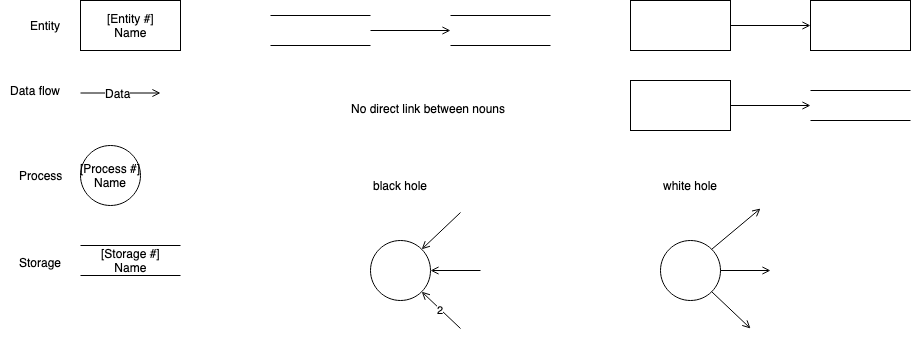

The diagram above was exported from draw.io. Its source (the exported page's mxGraphModel, read from the mxfile embedded in the PNG):
<mxGraphModel dx="932" dy="516" grid="1" gridSize="10" guides="1" tooltips="1" connect="1" arrows="1" fold="1" page="1" pageScale="1" pageWidth="850" pageHeight="1100" math="0" shadow="0">
  <root>
    <mxCell id="iHC82iANGKu56Op669s5-0" />
    <mxCell id="iHC82iANGKu56Op669s5-1" parent="iHC82iANGKu56Op669s5-0" />
    <mxCell id="iHC82iANGKu56Op669s5-2" value="&lt;div&gt;[Entity #]&lt;/div&gt;&lt;div&gt;Name&lt;br&gt;&lt;/div&gt;" style="html=1;dashed=0;whitespace=wrap;" vertex="1" parent="iHC82iANGKu56Op669s5-1">
      <mxGeometry x="210" y="32" width="100" height="50" as="geometry" />
    </mxCell>
    <mxCell id="iHC82iANGKu56Op669s5-3" value="" style="endArrow=open;html=1;endFill=0;" edge="1" parent="iHC82iANGKu56Op669s5-1">
      <mxGeometry width="50" height="50" relative="1" as="geometry">
        <mxPoint x="210" y="124.5" as="sourcePoint" />
        <mxPoint x="290" y="124.5" as="targetPoint" />
      </mxGeometry>
    </mxCell>
    <mxCell id="iHC82iANGKu56Op669s5-9" value="Data" style="text;html=1;align=center;verticalAlign=middle;resizable=0;points=[];;labelBackgroundColor=#ffffff;" vertex="1" connectable="0" parent="iHC82iANGKu56Op669s5-3">
      <mxGeometry x="-0.075" relative="1" as="geometry">
        <mxPoint as="offset" />
      </mxGeometry>
    </mxCell>
    <mxCell id="iHC82iANGKu56Op669s5-7" value="&lt;div&gt;[Process #]&lt;/div&gt;&lt;div&gt;Name&lt;br&gt;&lt;/div&gt;" style="shape=ellipse;html=1;dashed=0;whitespace=wrap;aspect=fixed;perimeter=ellipsePerimeter;" vertex="1" parent="iHC82iANGKu56Op669s5-1">
      <mxGeometry x="210" y="177" width="60" height="60" as="geometry" />
    </mxCell>
    <mxCell id="iHC82iANGKu56Op669s5-8" value="&lt;div&gt;[Storage #]&lt;/div&gt;&lt;div&gt;Name&lt;br&gt;&lt;/div&gt;" style="html=1;dashed=0;whitespace=wrap;shape=partialRectangle;right=0;left=0;fillColor=none;" vertex="1" parent="iHC82iANGKu56Op669s5-1">
      <mxGeometry x="210" y="277" width="100" height="30" as="geometry" />
    </mxCell>
    <mxCell id="iHC82iANGKu56Op669s5-10" value="Entity" style="text;html=1;align=center;verticalAlign=middle;resizable=0;points=[];;autosize=1;" vertex="1" parent="iHC82iANGKu56Op669s5-1">
      <mxGeometry x="150" y="47" width="50" height="20" as="geometry" />
    </mxCell>
    <mxCell id="iHC82iANGKu56Op669s5-11" value="Data flow" style="text;html=1;align=center;verticalAlign=middle;resizable=0;points=[];;autosize=1;" vertex="1" parent="iHC82iANGKu56Op669s5-1">
      <mxGeometry x="130" y="112" width="70" height="20" as="geometry" />
    </mxCell>
    <mxCell id="iHC82iANGKu56Op669s5-12" value="Process" style="text;html=1;align=center;verticalAlign=middle;resizable=0;points=[];;autosize=1;" vertex="1" parent="iHC82iANGKu56Op669s5-1">
      <mxGeometry x="140" y="197" width="60" height="20" as="geometry" />
    </mxCell>
    <mxCell id="iHC82iANGKu56Op669s5-13" value="Storage" style="text;html=1;align=center;verticalAlign=middle;resizable=0;points=[];;autosize=1;" vertex="1" parent="iHC82iANGKu56Op669s5-1">
      <mxGeometry x="140" y="284" width="60" height="20" as="geometry" />
    </mxCell>
    <mxCell id="iHC82iANGKu56Op669s5-23" value="" style="edgeStyle=orthogonalEdgeStyle;rounded=0;orthogonalLoop=1;jettySize=auto;html=1;endArrow=open;endFill=0;" edge="1" parent="iHC82iANGKu56Op669s5-1" source="iHC82iANGKu56Op669s5-14" target="iHC82iANGKu56Op669s5-15">
      <mxGeometry relative="1" as="geometry" />
    </mxCell>
    <mxCell id="iHC82iANGKu56Op669s5-14" value="" style="html=1;dashed=0;whitespace=wrap;shape=partialRectangle;right=0;left=0;fillColor=none;" vertex="1" parent="iHC82iANGKu56Op669s5-1">
      <mxGeometry x="400" y="47" width="100" height="30" as="geometry" />
    </mxCell>
    <mxCell id="iHC82iANGKu56Op669s5-15" value="" style="html=1;dashed=0;whitespace=wrap;shape=partialRectangle;right=0;left=0;fillColor=none;" vertex="1" parent="iHC82iANGKu56Op669s5-1">
      <mxGeometry x="580" y="47" width="100" height="30" as="geometry" />
    </mxCell>
    <mxCell id="iHC82iANGKu56Op669s5-24" value="" style="edgeStyle=orthogonalEdgeStyle;rounded=0;orthogonalLoop=1;jettySize=auto;html=1;endArrow=open;endFill=0;" edge="1" parent="iHC82iANGKu56Op669s5-1" source="iHC82iANGKu56Op669s5-16" target="iHC82iANGKu56Op669s5-17">
      <mxGeometry relative="1" as="geometry" />
    </mxCell>
    <mxCell id="iHC82iANGKu56Op669s5-16" value="" style="html=1;dashed=0;whitespace=wrap;" vertex="1" parent="iHC82iANGKu56Op669s5-1">
      <mxGeometry x="760" y="32" width="100" height="50" as="geometry" />
    </mxCell>
    <mxCell id="iHC82iANGKu56Op669s5-17" value="" style="html=1;dashed=0;whitespace=wrap;" vertex="1" parent="iHC82iANGKu56Op669s5-1">
      <mxGeometry x="940" y="32" width="100" height="50" as="geometry" />
    </mxCell>
    <mxCell id="iHC82iANGKu56Op669s5-26" value="" style="edgeStyle=orthogonalEdgeStyle;rounded=0;orthogonalLoop=1;jettySize=auto;html=1;endArrow=open;endFill=0;entryX=0;entryY=0.5;entryDx=0;entryDy=0;" edge="1" parent="iHC82iANGKu56Op669s5-1" source="iHC82iANGKu56Op669s5-18" target="iHC82iANGKu56Op669s5-19">
      <mxGeometry relative="1" as="geometry">
        <mxPoint x="940" y="137" as="targetPoint" />
      </mxGeometry>
    </mxCell>
    <mxCell id="iHC82iANGKu56Op669s5-18" value="" style="html=1;dashed=0;whitespace=wrap;" vertex="1" parent="iHC82iANGKu56Op669s5-1">
      <mxGeometry x="760" y="112" width="100" height="50" as="geometry" />
    </mxCell>
    <mxCell id="iHC82iANGKu56Op669s5-19" value="" style="html=1;dashed=0;whitespace=wrap;shape=partialRectangle;right=0;left=0;fillColor=none;" vertex="1" parent="iHC82iANGKu56Op669s5-1">
      <mxGeometry x="940" y="122" width="100" height="30" as="geometry" />
    </mxCell>
    <mxCell id="iHC82iANGKu56Op669s5-20" value="" style="shape=ellipse;html=1;dashed=0;whitespace=wrap;aspect=fixed;perimeter=ellipsePerimeter;" vertex="1" parent="iHC82iANGKu56Op669s5-1">
      <mxGeometry x="500" y="272" width="60" height="60" as="geometry" />
    </mxCell>
    <mxCell id="iHC82iANGKu56Op669s5-21" value="" style="shape=ellipse;html=1;dashed=0;whitespace=wrap;aspect=fixed;perimeter=ellipsePerimeter;" vertex="1" parent="iHC82iANGKu56Op669s5-1">
      <mxGeometry x="790" y="272" width="60" height="60" as="geometry" />
    </mxCell>
    <mxCell id="iHC82iANGKu56Op669s5-27" value="No direct link between nouns" style="text;html=1;align=center;verticalAlign=middle;resizable=0;points=[];;autosize=1;" vertex="1" parent="iHC82iANGKu56Op669s5-1">
      <mxGeometry x="473" y="130" width="170" height="20" as="geometry" />
    </mxCell>
    <mxCell id="iHC82iANGKu56Op669s5-30" value="" style="endArrow=open;html=1;endFill=0;entryX=1;entryY=0;entryDx=0;entryDy=0;" edge="1" parent="iHC82iANGKu56Op669s5-1" target="iHC82iANGKu56Op669s5-20">
      <mxGeometry width="50" height="50" relative="1" as="geometry">
        <mxPoint x="590" y="244" as="sourcePoint" />
        <mxPoint x="670" y="244" as="targetPoint" />
      </mxGeometry>
    </mxCell>
    <mxCell id="iHC82iANGKu56Op669s5-32" value="" style="endArrow=open;html=1;endFill=0;entryX=1;entryY=0.5;entryDx=0;entryDy=0;" edge="1" parent="iHC82iANGKu56Op669s5-1" target="iHC82iANGKu56Op669s5-20">
      <mxGeometry width="50" height="50" relative="1" as="geometry">
        <mxPoint x="610" y="302" as="sourcePoint" />
        <mxPoint x="590" y="302" as="targetPoint" />
      </mxGeometry>
    </mxCell>
    <mxCell id="iHC82iANGKu56Op669s5-33" value="2" style="endArrow=open;html=1;endFill=0;entryX=1;entryY=1;entryDx=0;entryDy=0;" edge="1" parent="iHC82iANGKu56Op669s5-1" target="iHC82iANGKu56Op669s5-20">
      <mxGeometry width="50" height="50" relative="1" as="geometry">
        <mxPoint x="590" y="360" as="sourcePoint" />
        <mxPoint x="570" y="312" as="targetPoint" />
      </mxGeometry>
    </mxCell>
    <mxCell id="iHC82iANGKu56Op669s5-34" value="" style="endArrow=open;html=1;endFill=0;exitX=1;exitY=1;exitDx=0;exitDy=0;" edge="1" parent="iHC82iANGKu56Op669s5-1" source="iHC82iANGKu56Op669s5-21">
      <mxGeometry width="50" height="50" relative="1" as="geometry">
        <mxPoint x="910" y="360" as="sourcePoint" />
        <mxPoint x="880" y="360" as="targetPoint" />
      </mxGeometry>
    </mxCell>
    <mxCell id="iHC82iANGKu56Op669s5-35" value="" style="endArrow=open;html=1;endFill=0;entryX=1;entryY=0.5;entryDx=0;entryDy=0;exitX=1;exitY=0.5;exitDx=0;exitDy=0;" edge="1" parent="iHC82iANGKu56Op669s5-1" source="iHC82iANGKu56Op669s5-21">
      <mxGeometry width="50" height="50" relative="1" as="geometry">
        <mxPoint x="950" y="302" as="sourcePoint" />
        <mxPoint x="900" y="302" as="targetPoint" />
      </mxGeometry>
    </mxCell>
    <mxCell id="iHC82iANGKu56Op669s5-36" value="" style="endArrow=open;html=1;endFill=0;exitX=1;exitY=0;exitDx=0;exitDy=0;" edge="1" parent="iHC82iANGKu56Op669s5-1" source="iHC82iANGKu56Op669s5-21">
      <mxGeometry width="50" height="50" relative="1" as="geometry">
        <mxPoint x="920" y="244.5" as="sourcePoint" />
        <mxPoint x="890" y="240" as="targetPoint" />
      </mxGeometry>
    </mxCell>
    <mxCell id="iHC82iANGKu56Op669s5-46" value="black hole" style="text;html=1;align=center;verticalAlign=middle;resizable=0;points=[];;autosize=1;" vertex="1" parent="iHC82iANGKu56Op669s5-1">
      <mxGeometry x="495" y="207" width="70" height="20" as="geometry" />
    </mxCell>
    <mxCell id="iHC82iANGKu56Op669s5-47" value="white hole" style="text;html=1;align=center;verticalAlign=middle;resizable=0;points=[];;autosize=1;" vertex="1" parent="iHC82iANGKu56Op669s5-1">
      <mxGeometry x="785" y="207" width="70" height="20" as="geometry" />
    </mxCell>
  </root>
</mxGraphModel>